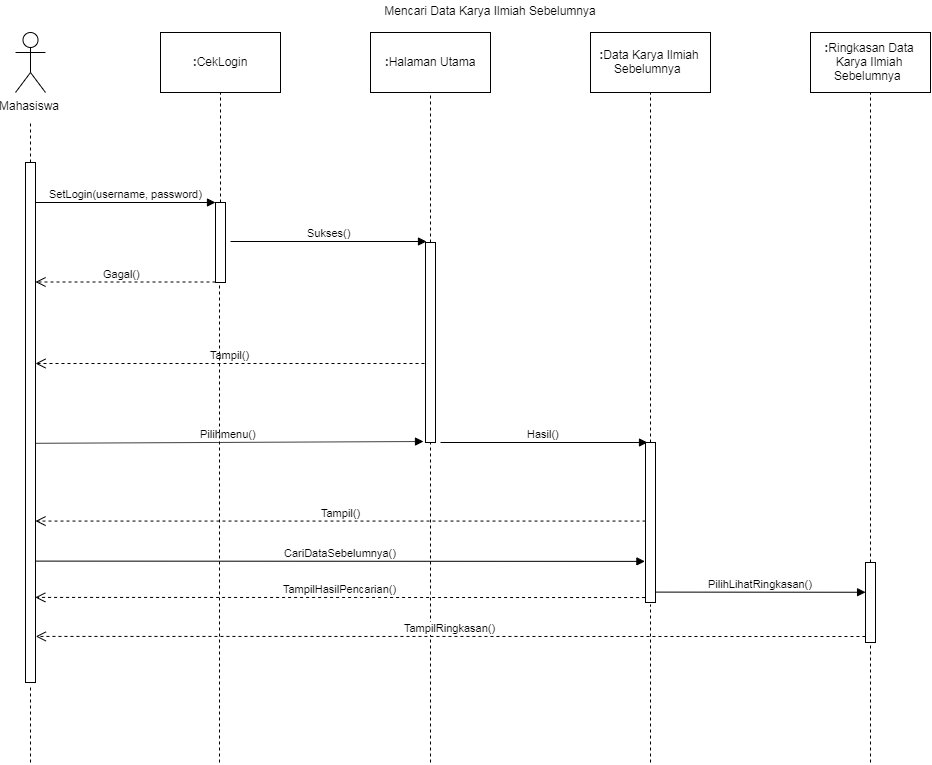

The diagram above was exported from draw.io. Its source (the exported page's mxGraphModel, read from the mxfile embedded in the PNG):
<mxGraphModel dx="2347" dy="1165" grid="1" gridSize="10" guides="1" tooltips="1" connect="1" arrows="1" fold="1" page="1" pageScale="1" pageWidth="850" pageHeight="1100" math="0" shadow="0">
  <root>
    <mxCell id="0" />
    <mxCell id="1" parent="0" />
    <mxCell id="EBDLhi2jd2ONhYQCHEA2-1" value="" style="endArrow=none;dashed=1;html=1;" parent="1" source="EBDLhi2jd2ONhYQCHEA2-3" edge="1">
      <mxGeometry width="50" height="50" relative="1" as="geometry">
        <mxPoint x="80" y="280" as="sourcePoint" />
        <mxPoint x="80" y="160" as="targetPoint" />
      </mxGeometry>
    </mxCell>
    <mxCell id="EBDLhi2jd2ONhYQCHEA2-3" value="" style="html=1;points=[];perimeter=orthogonalPerimeter;" parent="1" vertex="1">
      <mxGeometry x="75" y="200" width="10" height="520" as="geometry" />
    </mxCell>
    <mxCell id="EBDLhi2jd2ONhYQCHEA2-4" value="Mahasiswa" style="shape=umlActor;verticalLabelPosition=bottom;labelBackgroundColor=#ffffff;verticalAlign=top;html=1;" parent="1" vertex="1">
      <mxGeometry x="65" y="70" width="30" height="60" as="geometry" />
    </mxCell>
    <mxCell id="EBDLhi2jd2ONhYQCHEA2-5" value="&lt;b&gt;:&lt;/b&gt;CekLogin" style="rounded=0;whiteSpace=wrap;html=1;" parent="1" vertex="1">
      <mxGeometry x="210" y="70" width="120" height="60" as="geometry" />
    </mxCell>
    <mxCell id="EBDLhi2jd2ONhYQCHEA2-6" value="&lt;b&gt;:&lt;/b&gt;Halaman Utama" style="rounded=0;whiteSpace=wrap;html=1;" parent="1" vertex="1">
      <mxGeometry x="420" y="70" width="120" height="60" as="geometry" />
    </mxCell>
    <mxCell id="EBDLhi2jd2ONhYQCHEA2-8" value="&lt;b&gt;:&lt;/b&gt;Data Karya Ilmiah Sebelumnya&amp;nbsp;" style="rounded=0;whiteSpace=wrap;html=1;" parent="1" vertex="1">
      <mxGeometry x="640" y="70" width="120" height="60" as="geometry" />
    </mxCell>
    <mxCell id="EBDLhi2jd2ONhYQCHEA2-10" value="" style="endArrow=none;dashed=1;html=1;entryX=0.5;entryY=1;entryDx=0;entryDy=0;" parent="1" source="EBDLhi2jd2ONhYQCHEA2-13" target="EBDLhi2jd2ONhYQCHEA2-5" edge="1">
      <mxGeometry width="50" height="50" relative="1" as="geometry">
        <mxPoint x="270" y="280" as="sourcePoint" />
        <mxPoint x="290" y="160" as="targetPoint" />
      </mxGeometry>
    </mxCell>
    <mxCell id="EBDLhi2jd2ONhYQCHEA2-11" value="" style="endArrow=none;dashed=1;html=1;entryX=0.5;entryY=1;entryDx=0;entryDy=0;" parent="1" source="EBDLhi2jd2ONhYQCHEA2-14" target="EBDLhi2jd2ONhYQCHEA2-6" edge="1">
      <mxGeometry width="50" height="50" relative="1" as="geometry">
        <mxPoint x="480" y="320" as="sourcePoint" />
        <mxPoint x="520" y="160" as="targetPoint" />
      </mxGeometry>
    </mxCell>
    <mxCell id="EBDLhi2jd2ONhYQCHEA2-12" value="" style="endArrow=none;dashed=1;html=1;entryX=0.5;entryY=1;entryDx=0;entryDy=0;" parent="1" source="EBDLhi2jd2ONhYQCHEA2-15" target="EBDLhi2jd2ONhYQCHEA2-8" edge="1">
      <mxGeometry width="50" height="50" relative="1" as="geometry">
        <mxPoint x="700" y="360" as="sourcePoint" />
        <mxPoint x="720" y="140" as="targetPoint" />
      </mxGeometry>
    </mxCell>
    <mxCell id="EBDLhi2jd2ONhYQCHEA2-15" value="" style="html=1;points=[];perimeter=orthogonalPerimeter;" parent="1" vertex="1">
      <mxGeometry x="695" y="480" width="10" height="160" as="geometry" />
    </mxCell>
    <mxCell id="EBDLhi2jd2ONhYQCHEA2-21" value="Gagal()" style="html=1;verticalAlign=bottom;endArrow=open;dashed=1;endSize=8;" parent="1" target="EBDLhi2jd2ONhYQCHEA2-3" edge="1">
      <mxGeometry x="0.0405" relative="1" as="geometry">
        <mxPoint x="265" y="319.5" as="sourcePoint" />
        <mxPoint x="92" y="319.5" as="targetPoint" />
        <mxPoint as="offset" />
      </mxGeometry>
    </mxCell>
    <mxCell id="EBDLhi2jd2ONhYQCHEA2-22" value="Tampil()" style="html=1;verticalAlign=bottom;endArrow=open;dashed=1;endSize=8;exitX=-0.1;exitY=0.605;exitDx=0;exitDy=0;exitPerimeter=0;" parent="1" source="EBDLhi2jd2ONhYQCHEA2-14" target="EBDLhi2jd2ONhYQCHEA2-3" edge="1">
      <mxGeometry relative="1" as="geometry">
        <mxPoint x="475" y="439.5" as="sourcePoint" />
        <mxPoint x="395" y="439.5" as="targetPoint" />
      </mxGeometry>
    </mxCell>
    <mxCell id="EBDLhi2jd2ONhYQCHEA2-23" value="Pilihmenu()" style="html=1;verticalAlign=bottom;endArrow=block;entryX=-0.2;entryY=0.995;entryDx=0;entryDy=0;entryPerimeter=0;exitX=1;exitY=0.54;exitDx=0;exitDy=0;exitPerimeter=0;" parent="1" source="EBDLhi2jd2ONhYQCHEA2-3" target="EBDLhi2jd2ONhYQCHEA2-14" edge="1">
      <mxGeometry width="80" relative="1" as="geometry">
        <mxPoint x="90" y="520" as="sourcePoint" />
        <mxPoint x="170" y="520" as="targetPoint" />
      </mxGeometry>
    </mxCell>
    <mxCell id="EBDLhi2jd2ONhYQCHEA2-24" value="SetLogin(username, password)" style="html=1;verticalAlign=bottom;endArrow=block;entryX=0;entryY=0;entryDx=0;entryDy=0;entryPerimeter=0;" parent="1" source="EBDLhi2jd2ONhYQCHEA2-3" target="EBDLhi2jd2ONhYQCHEA2-13" edge="1">
      <mxGeometry width="80" relative="1" as="geometry">
        <mxPoint x="90" y="280" as="sourcePoint" />
        <mxPoint x="170" y="280" as="targetPoint" />
        <Array as="points" />
      </mxGeometry>
    </mxCell>
    <mxCell id="EBDLhi2jd2ONhYQCHEA2-25" value="Sukses()" style="html=1;verticalAlign=bottom;endArrow=block;entryX=0.1;entryY=-0.005;entryDx=0;entryDy=0;entryPerimeter=0;" parent="1" target="EBDLhi2jd2ONhYQCHEA2-14" edge="1">
      <mxGeometry width="80" relative="1" as="geometry">
        <mxPoint x="280" y="279" as="sourcePoint" />
        <mxPoint x="360" y="320" as="targetPoint" />
      </mxGeometry>
    </mxCell>
    <mxCell id="EBDLhi2jd2ONhYQCHEA2-13" value="" style="html=1;points=[];perimeter=orthogonalPerimeter;" parent="1" vertex="1">
      <mxGeometry x="265" y="240" width="10" height="80" as="geometry" />
    </mxCell>
    <mxCell id="EBDLhi2jd2ONhYQCHEA2-14" value="" style="html=1;points=[];perimeter=orthogonalPerimeter;" parent="1" vertex="1">
      <mxGeometry x="475" y="280" width="10" height="200" as="geometry" />
    </mxCell>
    <mxCell id="EBDLhi2jd2ONhYQCHEA2-29" value="Hasil()" style="html=1;verticalAlign=bottom;endArrow=block;entryX=0.2;entryY=0;entryDx=0;entryDy=0;entryPerimeter=0;" parent="1" target="EBDLhi2jd2ONhYQCHEA2-15" edge="1">
      <mxGeometry width="80" relative="1" as="geometry">
        <mxPoint x="490" y="480" as="sourcePoint" />
        <mxPoint x="570" y="480" as="targetPoint" />
      </mxGeometry>
    </mxCell>
    <mxCell id="EBDLhi2jd2ONhYQCHEA2-30" value="" style="endArrow=none;dashed=1;html=1;" parent="1" edge="1">
      <mxGeometry width="50" height="50" relative="1" as="geometry">
        <mxPoint x="269" y="800" as="sourcePoint" />
        <mxPoint x="269" y="320" as="targetPoint" />
      </mxGeometry>
    </mxCell>
    <mxCell id="EBDLhi2jd2ONhYQCHEA2-31" value="" style="endArrow=none;dashed=1;html=1;" parent="1" target="EBDLhi2jd2ONhYQCHEA2-14" edge="1">
      <mxGeometry width="50" height="50" relative="1" as="geometry">
        <mxPoint x="480" y="800" as="sourcePoint" />
        <mxPoint x="480" y="484" as="targetPoint" />
        <Array as="points">
          <mxPoint x="480" y="640" />
        </Array>
      </mxGeometry>
    </mxCell>
    <mxCell id="EBDLhi2jd2ONhYQCHEA2-32" value="Tampil()" style="html=1;verticalAlign=bottom;endArrow=open;dashed=1;endSize=8;exitX=0;exitY=0.491;exitDx=0;exitDy=0;exitPerimeter=0;" parent="1" target="EBDLhi2jd2ONhYQCHEA2-3" edge="1" source="EBDLhi2jd2ONhYQCHEA2-15">
      <mxGeometry relative="1" as="geometry">
        <mxPoint x="690" y="560" as="sourcePoint" />
        <mxPoint x="610" y="560" as="targetPoint" />
      </mxGeometry>
    </mxCell>
    <mxCell id="EBDLhi2jd2ONhYQCHEA2-33" value="CariDataSebelumnya()" style="html=1;verticalAlign=bottom;endArrow=block;entryX=-0.06;entryY=0.743;entryDx=0;entryDy=0;entryPerimeter=0;" parent="1" edge="1" target="EBDLhi2jd2ONhYQCHEA2-15">
      <mxGeometry width="80" relative="1" as="geometry">
        <mxPoint x="85" y="598.6000000000001" as="sourcePoint" />
        <mxPoint x="692.2399999999998" y="598.6000000000001" as="targetPoint" />
      </mxGeometry>
    </mxCell>
    <mxCell id="EBDLhi2jd2ONhYQCHEA2-35" value="" style="endArrow=none;dashed=1;html=1;entryX=0.5;entryY=1.008;entryDx=0;entryDy=0;entryPerimeter=0;" parent="1" target="EBDLhi2jd2ONhYQCHEA2-3" edge="1">
      <mxGeometry width="50" height="50" relative="1" as="geometry">
        <mxPoint x="80" y="800" as="sourcePoint" />
        <mxPoint x="110" y="730" as="targetPoint" />
      </mxGeometry>
    </mxCell>
    <mxCell id="EBDLhi2jd2ONhYQCHEA2-36" value="" style="endArrow=none;dashed=1;html=1;entryX=0.5;entryY=1.013;entryDx=0;entryDy=0;entryPerimeter=0;" parent="1" target="EBDLhi2jd2ONhYQCHEA2-15" edge="1">
      <mxGeometry width="50" height="50" relative="1" as="geometry">
        <mxPoint x="700" y="800" as="sourcePoint" />
        <mxPoint x="710" y="750" as="targetPoint" />
      </mxGeometry>
    </mxCell>
    <mxCell id="y7LB9kT1sHZPDv9eJstE-1" value="Mencari Data Karya Ilmiah Sebelumnya" style="text;html=1;strokeColor=none;fillColor=none;align=center;verticalAlign=middle;whiteSpace=wrap;rounded=0;" parent="1" vertex="1">
      <mxGeometry x="327" y="38" width="426" height="20" as="geometry" />
    </mxCell>
    <mxCell id="y7LB9kT1sHZPDv9eJstE-10" value="TampilHasilPencarian()" style="html=1;verticalAlign=bottom;endArrow=open;dashed=1;endSize=8;entryX=0.976;entryY=0.846;entryDx=0;entryDy=0;entryPerimeter=0;exitX=-0.041;exitY=0.969;exitDx=0;exitDy=0;exitPerimeter=0;" parent="1" edge="1" source="EBDLhi2jd2ONhYQCHEA2-15">
      <mxGeometry relative="1" as="geometry">
        <mxPoint x="690" y="635" as="sourcePoint" />
        <mxPoint x="84.75999999999999" y="634.9200000000001" as="targetPoint" />
      </mxGeometry>
    </mxCell>
    <mxCell id="nNywqkMyPLAbH0yh2AyP-1" value="&lt;b&gt;:&lt;/b&gt;Ringkasan Data Karya Ilmiah Sebelumnya&amp;nbsp;" style="rounded=0;whiteSpace=wrap;html=1;" vertex="1" parent="1">
      <mxGeometry x="860" y="70" width="120" height="60" as="geometry" />
    </mxCell>
    <mxCell id="nNywqkMyPLAbH0yh2AyP-2" value="" style="endArrow=none;dashed=1;html=1;entryX=0.5;entryY=1;entryDx=0;entryDy=0;" edge="1" parent="1" source="nNywqkMyPLAbH0yh2AyP-3" target="nNywqkMyPLAbH0yh2AyP-1">
      <mxGeometry width="50" height="50" relative="1" as="geometry">
        <mxPoint x="920" y="360" as="sourcePoint" />
        <mxPoint x="940" y="140" as="targetPoint" />
      </mxGeometry>
    </mxCell>
    <mxCell id="nNywqkMyPLAbH0yh2AyP-3" value="" style="html=1;points=[];perimeter=orthogonalPerimeter;" vertex="1" parent="1">
      <mxGeometry x="915" y="600" width="10" height="80" as="geometry" />
    </mxCell>
    <mxCell id="nNywqkMyPLAbH0yh2AyP-4" value="" style="endArrow=none;dashed=1;html=1;entryX=0.5;entryY=1.013;entryDx=0;entryDy=0;entryPerimeter=0;" edge="1" parent="1" target="nNywqkMyPLAbH0yh2AyP-3">
      <mxGeometry width="50" height="50" relative="1" as="geometry">
        <mxPoint x="920" y="800" as="sourcePoint" />
        <mxPoint x="930" y="750" as="targetPoint" />
      </mxGeometry>
    </mxCell>
    <mxCell id="nNywqkMyPLAbH0yh2AyP-5" value="PilihLihatRingkasan()" style="html=1;verticalAlign=bottom;endArrow=block;exitX=0.996;exitY=0.935;exitDx=0;exitDy=0;exitPerimeter=0;entryX=0.009;entryY=0.372;entryDx=0;entryDy=0;entryPerimeter=0;" edge="1" parent="1" source="EBDLhi2jd2ONhYQCHEA2-15" target="nNywqkMyPLAbH0yh2AyP-3">
      <mxGeometry width="80" relative="1" as="geometry">
        <mxPoint x="570" y="610.1000000000001" as="sourcePoint" />
        <mxPoint x="914" y="629" as="targetPoint" />
      </mxGeometry>
    </mxCell>
    <mxCell id="nNywqkMyPLAbH0yh2AyP-6" value="TampilRingkasan()" style="html=1;verticalAlign=bottom;endArrow=open;dashed=1;endSize=8;entryX=0.976;entryY=0.846;entryDx=0;entryDy=0;entryPerimeter=0;exitX=-0.006;exitY=0.925;exitDx=0;exitDy=0;exitPerimeter=0;" edge="1" parent="1" source="nNywqkMyPLAbH0yh2AyP-3">
      <mxGeometry relative="1" as="geometry">
        <mxPoint x="910" y="674" as="sourcePoint" />
        <mxPoint x="85.25999999999999" y="673.9200000000001" as="targetPoint" />
      </mxGeometry>
    </mxCell>
  </root>
</mxGraphModel>